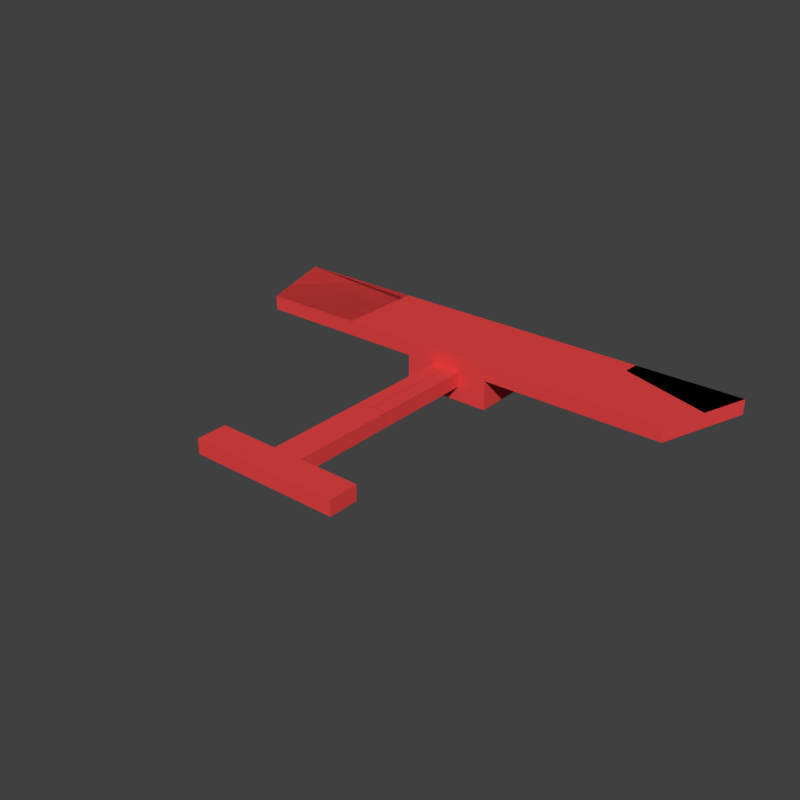 # Source: L1ARedDebris.blend  (saved by Blender 2.79.0; exported with 4.5.12 LTS)
import bpy
from mathutils import Matrix  # noqa: F401  (used for matrix-valued properties, if any)

bpy.ops.wm.read_factory_settings(use_empty=True)
scene = bpy.context.scene
scene.name = 'Scene'

# ---- collections
col_collection_1 = bpy.data.collections.new('Collection 1'); scene.collection.children.link(col_collection_1)

# ---- materials (node trees are filled in below, after node groups)
mat_red = bpy.data.materials.new('Red')
mat_red.alpha_threshold = 0.0
mat_red.use_transparent_shadow = False
mat_red.diffuse_color = (0.8, 0.0584, 0.0584, 1.0)
mat_red.roughness = 0.5

# ---- material node trees

# ---- world
world_world = bpy.data.worlds.new('World'); scene.world = world_world
world_world.color = (0.05088, 0.05088, 0.05088)
world_world.use_sun_shadow = False
world_world.sun_shadow_jitter_overblur = 0.0
world_world.cycles.sampling_method = 'MANUAL'

# ---- meshes
me_cube_008_cell_013 = bpy.data.meshes.new('Cube.008_cell.013')
me_cube_008_cell_013.from_pydata([(0.07184, -0.05253, 0.04946), (-0.3282, -0.05253, 0.04946), (0.2708, 0.761, -0.04912), (-0.3282, 1.104, 0.04946), (-0.3282, 1.103, -0.04916), (-0.3282, 0.9975, -0.04946), (-0.3282, -0.05253, -0.04976), (0.07184, -0.05253, -0.04949), (0.2707, -0.05253, 0.04946), (0.2705, -1.451, 0.04946), (0.07184, -1.48, 0.04946), (0.07184, -1.48, -0.04987), (0.2707, 0.7611, 0.04946), (0.2707, -0.05253, -0.04935), (-0.3282, 1.104, 0.04946), (-0.3282, 1.103, -0.04916), (-0.3282, 0.9975, -0.04946), (-0.3282, -0.05253, -0.04976), (0.2707, -0.05253, 0.04946), (0.2707, -0.05253, 0.04946), (0.2707, -0.05253, -0.04935), (0.2707, -0.05253, -0.04935), (0.2707, 0.7611, 0.04946)], [], [(1, 19, 12, 3), (2, 20, 17, 16), (10, 9, 18, 0), (7, 11, 10, 0), (22, 2, 15, 14), (6, 13, 19, 1), (18, 21, 7, 0), (16, 15, 2), (3, 4, 5, 6, 1), (22, 8, 20, 2)])
_k = set([(3, 4), (3, 12), (4, 5), (5, 6), (6, 13), (8, 20), (8, 22), (12, 19), (13, 19), (14, 15), (14, 22), (15, 16), (16, 17), (17, 20), (18, 21)])
me_cube_008_cell_013.attributes.new('sharp_edge', 'BOOLEAN', 'EDGE').data.foreach_set('value', [ (min(e.vertices), max(e.vertices)) in _k for e in me_cube_008_cell_013.edges])
me_cube_008_cell_013.materials.append(mat_red)
me_cube_008_cell_013.use_remesh_preserve_volume = False
me_cube_008_cell_013.use_remesh_preserve_attributes = False
me_cube_008_cell_013.use_mirror_vertex_groups = False
me_cube_008_cell_013.update()
me_cube_008_cell_011 = bpy.data.meshes.new('Cube.008_cell.011')
me_cube_008_cell_011.from_pydata([(0.1982, -0.9925, -0.09996), (0.1982, -0.9925, 0.1), (-0.2018, -0.9925, -0.09996), (-0.2018, -0.9925, 0.1), (-0.001256, 0.406, -0.0003822), (-0.2018, 0.3707, -0.09996), (0.1982, 0.4065, -0.09996), (-0.2018, 0.3777, 0.1), (-0.2018, 0.3776, -5.322e-05), (0.1982, 0.4065, 0.1), (0.0604, 0.4065, 0.1), (-0.001458, 0.4061, 0.1), (0.1103, 0.4065, -0.09996), (0.04831, 0.4061, -0.09996), (-0.2018, 0.3707, -0.09996), (-0.2018, 0.3776, -5.322e-05), (-0.2018, 0.3777, 0.1), (0.1982, 0.4065, 0.1), (0.0604, 0.4065, 0.1), (-0.001458, 0.4061, 0.1), (0.1982, 0.4065, -0.09996), (0.1103, 0.4065, -0.09996), (0.04831, 0.4061, -0.09996)], [], [(0, 1, 3, 2), (2, 3, 16, 15, 14), (0, 2, 14, 22, 21, 20), (3, 1, 17, 18, 11, 16), (4, 8, 7, 19), (4, 19, 10, 12, 13), (20, 17, 1, 0), (10, 9, 6, 12), (13, 5, 8, 4)])
_k = set([(5, 8), (5, 13), (6, 9), (6, 12), (7, 8), (7, 19), (9, 10), (10, 19), (11, 16), (11, 18), (12, 13), (14, 15), (14, 22), (15, 16), (17, 18), (17, 20), (20, 21), (21, 22)])
me_cube_008_cell_011.attributes.new('sharp_edge', 'BOOLEAN', 'EDGE').data.foreach_set('value', [ (min(e.vertices), max(e.vertices)) in _k for e in me_cube_008_cell_011.edges])
me_cube_008_cell_011.materials.append(mat_red)
me_cube_008_cell_011.use_remesh_preserve_volume = False
me_cube_008_cell_011.use_remesh_preserve_attributes = False
me_cube_008_cell_011.use_mirror_vertex_groups = False
me_cube_008_cell_011.update()
me_cube_008_cell_010 = bpy.data.meshes.new('Cube.008_cell.010')
me_cube_008_cell_010.from_pydata([(0.7223, 0.2208, -0.1), (-0.3507, 0.2208, -0.1), (-0.3507, 0.02078, -0.1), (0.5222, -0.1792, -0.1), (-0.2841, -0.1792, -0.1), (-0.3212, -0.06833, -0.1), (0.5723, -0.1792, 0.1), (-0.3505, 0.02076, 0.1), (-0.2974, -0.1397, 0.1), (-0.2842, -0.1792, 0.1), (0.7724, 0.2208, 0.1), (-0.3505, 0.2208, 0.1), (0.7223, 0.2208, -0.1), (0.5222, -0.1792, -0.1), (-0.3507, 0.2208, -0.1), (-0.3507, 0.02078, -0.1), (-0.3212, -0.06833, -0.1), (-0.2842, -0.1792, 0.1), (-0.2841, -0.1792, -0.1), (-0.3505, 0.2208, 0.1), (-0.3505, 0.02076, 0.1), (-0.2974, -0.1397, 0.1), (0.5723, -0.1792, 0.1), (0.7724, 0.2208, 0.1)], [], [(5, 18, 17, 8), (13, 22, 9, 4), (23, 12, 14, 19), (22, 23, 19, 20, 21, 9), (4, 16, 15, 14, 12, 13), (7, 11, 1, 2), (2, 5, 8, 7), (3, 0, 10, 6)])
_k = set([(0, 3), (0, 10), (1, 2), (1, 11), (2, 5), (3, 6), (4, 9), (4, 16), (5, 18), (6, 10), (7, 8), (7, 11), (8, 17), (9, 21), (12, 13), (12, 23), (13, 22), (14, 15), (14, 19), (15, 16), (17, 18), (19, 20), (20, 21), (22, 23)])
me_cube_008_cell_010.attributes.new('sharp_edge', 'BOOLEAN', 'EDGE').data.foreach_set('value', [ (min(e.vertices), max(e.vertices)) in _k for e in me_cube_008_cell_010.edges])
me_cube_008_cell_010.materials.append(mat_red)
me_cube_008_cell_010.use_remesh_preserve_volume = False
me_cube_008_cell_010.use_remesh_preserve_attributes = False
me_cube_008_cell_010.use_mirror_vertex_groups = False
me_cube_008_cell_010.update()
me_cube_008_cell_009 = bpy.data.meshes.new('Cube.008_cell.009')
me_cube_008_cell_009.from_pydata([(-1.16, 0.6115, -0.1052), (-0.7599, -0.5885, -0.1052), (-0.7599, -0.5885, 0.0948), (-1.16, 0.6115, 0.0948), (0.6323, -0.5885, -0.1052), (0.636, -0.5885, -0.05324), (0.6463, -0.5885, 0.0948), (0.6464, 0.6115, 0.0948), (0.6465, 0.4963, 0.0948), (0.632, 0.6115, -0.1052), (0.6323, -0.5885, -0.1052), (0.632, 0.6115, -0.1052), (0.6463, -0.5885, 0.0948), (0.636, -0.5885, -0.05324), (0.6464, 0.6115, 0.0948), (0.6465, 0.4963, 0.0948)], [], [(0, 1, 2, 3), (1, 10, 13, 12, 2), (11, 10, 1, 0), (5, 4, 9, 7, 15), (12, 8, 14, 3, 2), (14, 11, 0, 3), (15, 6, 5)])
_k = set([(4, 5), (4, 9), (5, 6), (6, 15), (7, 9), (7, 15), (8, 12), (8, 14), (10, 11), (10, 13), (11, 14), (12, 13)])
me_cube_008_cell_009.attributes.new('sharp_edge', 'BOOLEAN', 'EDGE').data.foreach_set('value', [ (min(e.vertices), max(e.vertices)) in _k for e in me_cube_008_cell_009.edges])
me_cube_008_cell_009.materials.append(mat_red)
me_cube_008_cell_009.use_remesh_preserve_volume = False
me_cube_008_cell_009.use_remesh_preserve_attributes = False
me_cube_008_cell_009.use_mirror_vertex_groups = False
me_cube_008_cell_009.update()
me_cube_008_cell_008 = bpy.data.meshes.new('Cube.008_cell.008')
me_cube_008_cell_008.from_pydata([(-0.2993, 0.09947, -0.1), (-0.2993, 0.09947, 0.1), (-0.2993, -0.09954, 0.1), (-0.2993, -0.09945, -0.1), (0.2993, 0.09947, -0.1), (0.2993, -0.0995, 0.1), (0.2993, -0.09941, -0.1), (0.2994, 0.09947, 0.1), (-0.2993, -0.09945, -0.1), (-0.2993, -0.09954, 0.1), (0.2993, 0.09947, -0.1), (0.2994, 0.09947, 0.1), (0.2993, -0.0995, 0.1), (0.2993, -0.09941, -0.1)], [], [(1, 0, 8, 9), (0, 10, 13, 8), (9, 12, 11, 1), (5, 2, 3, 6), (11, 10, 0, 1), (6, 4, 7, 5)])
_k = set([(2, 3), (2, 5), (3, 6), (4, 6), (4, 7), (5, 7), (8, 9), (8, 13), (9, 12), (10, 11), (10, 13), (11, 12)])
me_cube_008_cell_008.attributes.new('sharp_edge', 'BOOLEAN', 'EDGE').data.foreach_set('value', [ (min(e.vertices), max(e.vertices)) in _k for e in me_cube_008_cell_008.edges])
me_cube_008_cell_008.materials.append(mat_red)
me_cube_008_cell_008.use_remesh_preserve_volume = False
me_cube_008_cell_008.use_remesh_preserve_attributes = False
me_cube_008_cell_008.use_mirror_vertex_groups = False
me_cube_008_cell_008.update()
me_cube_008_cell_007 = bpy.data.meshes.new('Cube.008_cell.007')
me_cube_008_cell_007.from_pydata([(3.066, 1.08, 0.02999), (-3.734, 1.08, 0.02999), (2.666, -0.1198, 0.02999), (-3.334, -0.1198, 0.02999), (-3.334, -0.1198, 0.23), (-3.734, 1.08, 0.23), (3.066, 1.08, 0.23), (2.666, -0.1198, 0.23), (-0.1336, -0.1198, -0.17), (-0.1336, -0.1198, 0.02999), (0.2664, -0.1198, -0.37), (0.2664, -0.1198, 0.02999), (-0.2825, -0.1198, -0.17), (-0.1336, -1.519, -0.17), (-0.3327, -0.1198, 0.02999), (-0.3324, -1.519, 0.02999), (-0.1336, -1.519, 0.02999), (-0.2821, -1.519, -0.17), (0.2664, 0.5221, -0.37), (-0.1827, 0.6505, -0.37), (-0.1824, -0.1198, -0.37), (0.2664, 0.522, 0.02999), (-0.3329, 0.6933, 0.02999), (-0.3328, -0.1198, -0.06959), (1.266, 0.2364, 0.02999), (1.266, -0.1198, 0.02999), (-0.3325, -0.1198, 0.23), (1.266, -0.1198, 0.23), (-0.3327, 0.6931, 0.23), (1.266, 0.2364, 0.23), (-0.3325, -0.1198, 0.23), (-0.3325, -0.1198, 0.23), (-0.3327, -0.1198, 0.02999), (-0.3327, -0.1198, 0.02999), (-0.3327, -0.1198, 0.02999), (1.266, -0.1198, 0.02999), (1.266, -0.1198, 0.02999), (1.266, 0.2364, 0.02999), (1.266, 0.2364, 0.02999), (-0.3329, 0.6933, 0.02999), (-0.3329, 0.6933, 0.02999), (-0.3329, 0.6933, 0.02999), (-0.3327, 0.6931, 0.23), (-0.3327, 0.6931, 0.23), (1.266, 0.2364, 0.23), (1.266, 0.2364, 0.23), (1.266, -0.1198, 0.23), (1.266, -0.1198, 0.23)], [], [(2, 0, 6, 7), (2, 35, 24, 22, 33, 3, 1, 0), (1, 3, 4, 5), (0, 1, 5, 6), (7, 6, 5, 4, 31, 28, 29, 46), (3, 33, 31, 4), (8, 9, 16, 13), (10, 11, 32, 23, 20), (10, 20, 19, 18), (47, 44, 42, 30), (34, 40, 37, 36), (32, 15, 16, 9), (30, 34, 36, 47), (46, 35, 2, 7), (45, 27, 25, 38), (43, 45, 38, 41), (13, 17, 12, 8), (12, 23, 32, 9, 8), (18, 21, 11, 10), (21, 39, 32, 11), (14, 26, 43, 41)])
_k = set([(14, 26), (14, 41), (22, 24), (22, 33), (24, 35), (25, 27), (25, 38), (26, 43), (27, 45), (28, 29), (28, 31), (29, 46), (30, 34), (30, 42), (31, 33), (32, 39), (34, 40), (35, 46), (36, 37), (36, 47), (37, 40), (38, 41), (42, 44), (43, 45), (44, 47)])
me_cube_008_cell_007.attributes.new('sharp_edge', 'BOOLEAN', 'EDGE').data.foreach_set('value', [ (min(e.vertices), max(e.vertices)) in _k for e in me_cube_008_cell_007.edges])
me_cube_008_cell_007.materials.append(mat_red)
me_cube_008_cell_007.use_remesh_preserve_volume = False
me_cube_008_cell_007.use_remesh_preserve_attributes = False
me_cube_008_cell_007.use_mirror_vertex_groups = False
me_cube_008_cell_007.update()
me_cube_008_cell_006 = bpy.data.meshes.new('Cube.008_cell.006')
me_cube_008_cell_006.from_pydata([(-0.2186, 0.396, -0.0002831), (0.048, 0.3071, -0.09995), (-0.2874, 0.2782, -0.09995), (1.002, -0.01089, -0.09995), (-0.5969, -0.2532, -0.09995), (-0.5969, -0.6102, -0.09995), (-0.5967, -0.6102, 0.1), (0.9968, -0.02591, 0.1), (-0.2266, 0.3815, 0.1), (0.7606, 0.05284, 0.1), (-0.4706, -0.03684, 0.1), (-0.5967, -0.2533, 0.1), (1.002, -0.01085, -0.0002656), (-0.2187, 0.3958, -0.09995)], [], [(0, 1, 13), (0, 12, 3, 1), (0, 13, 2), (8, 9, 0), (11, 10, 0, 2, 4), (10, 8, 0), (9, 7, 12, 0), (11, 4, 5, 6)])
me_cube_008_cell_006.materials.append(mat_red)
me_cube_008_cell_006.use_remesh_preserve_volume = False
me_cube_008_cell_006.use_remesh_preserve_attributes = False
me_cube_008_cell_006.use_mirror_vertex_groups = False
me_cube_008_cell_006.update()
me_cube_008_cell_005 = bpy.data.meshes.new('Cube.008_cell.005')
me_cube_008_cell_005.from_pydata([(-0.3812, -0.0946, -0.1), (-0.3812, -0.0946, 0.1), (-0.3812, 0.1047, 0.1), (-0.3812, 0.1047, -0.1), (0.218, 0.1046, -0.1), (0.2846, -0.0946, -0.1), (0.2717, -0.05583, -0.1), (0.2846, -0.0946, 0.1), (0.2479, 0.01554, 0.1), (0.2181, 0.1047, 0.1), (-0.3812, 0.1047, -0.1), (-0.3812, 0.1047, 0.1), (0.2717, -0.05583, -0.1), (0.218, 0.1046, -0.1), (0.2846, -0.0946, 0.1), (0.2846, -0.0946, -0.1), (0.2479, 0.01554, 0.1), (0.2181, 0.1047, 0.1)], [], [(16, 7, 15, 12), (13, 3, 2, 9), (14, 8, 17, 11, 1), (9, 16, 12, 13), (10, 4, 6, 5, 0), (5, 14, 1, 0), (11, 10, 0, 1)])
_k = set([(2, 3), (2, 9), (3, 13), (4, 6), (4, 10), (5, 6), (5, 14), (7, 15), (7, 16), (8, 14), (8, 17), (9, 16), (10, 11), (11, 17), (12, 13), (12, 15)])
me_cube_008_cell_005.attributes.new('sharp_edge', 'BOOLEAN', 'EDGE').data.foreach_set('value', [ (min(e.vertices), max(e.vertices)) in _k for e in me_cube_008_cell_005.edges])
me_cube_008_cell_005.materials.append(mat_red)
me_cube_008_cell_005.use_remesh_preserve_volume = False
me_cube_008_cell_005.use_remesh_preserve_attributes = False
me_cube_008_cell_005.use_mirror_vertex_groups = False
me_cube_008_cell_005.update()
me_cube_008_cell_004 = bpy.data.meshes.new('Cube.008_cell.004')
me_cube_008_cell_004.from_pydata([(-0.005942, -0.5199, -0.08298), (0.0009267, -0.5199, 0.01491), (0.008342, -0.5199, 0.117), (0.00861, 0.6801, 0.117), (-0.005915, 0.6801, -0.08298), (-0.006021, 0.1993, -0.08298)], [], [(1, 2, 3, 4, 5), (5, 0, 1)])
me_cube_008_cell_004.materials.append(mat_red)
me_cube_008_cell_004.use_remesh_preserve_volume = False
me_cube_008_cell_004.use_remesh_preserve_attributes = False
me_cube_008_cell_004.use_mirror_vertex_groups = False
me_cube_008_cell_004.update()
me_cube_008_cell_003 = bpy.data.meshes.new('Cube.008_cell.003')
me_cube_008_cell_003.from_pydata([(-0.002074, 0.0001979, 0.007871), (-0.4021, 0.0001979, -0.1921), (0.197, 0.8135, 0.1066), (0.1971, -1.399, 0.1066), (-0.4021, 1.176, -0.03216), (-0.4021, 1.156, 0.1069), (-0.4021, 1.199, -0.1921), (-0.4021, 0.0001979, 0.1071), (0.2466, 0.000198, 0.007871), (-0.002073, -1.435, 0.007871), (-0.002074, 0.0001979, 0.1069), (0.05395, 0.0001979, 0.1068), (0.197, 0.000198, 0.1066), (-0.002073, -1.427, 0.1069), (-0.002073, -0.3184, 0.1069), (0.1881, 0.8616, -0.1921), (0.2467, -1.399, 0.007871), (0.3471, 0.7707, -0.1921), (0.3471, 0.0001981, -0.1921), (-0.4021, 0.0001979, 0.1071), (-0.4021, 1.156, 0.1069), (-0.4021, 1.176, -0.03216), (-0.4021, 1.199, -0.1921), (0.05395, 0.0001979, 0.1068), (0.05395, 0.0001979, 0.1068), (0.05395, 0.0001979, 0.1068), (-0.002074, 0.0001979, 0.1069), (0.197, 0.000198, 0.1066), (0.197, 0.000198, 0.1066), (0.197, 0.000198, 0.1066), (0.2466, 0.000198, 0.007871), (-0.002073, -0.3184, 0.1069), (-0.002073, -1.427, 0.1069), (-0.002073, -1.435, 0.007871), (0.1881, 0.8616, -0.1921), (0.3471, 0.7707, -0.1921), (0.2467, -1.399, 0.007871), (0.3471, 0.0001981, -0.1921)], [], [(0, 26, 24, 28, 30), (1, 19, 20, 21, 22), (3, 32, 33, 36), (3, 12, 11, 31, 32), (2, 5, 7, 23), (2, 35, 34, 4, 5), (36, 8, 12, 3), (9, 13, 14, 26, 0), (34, 6, 4), (22, 15, 17, 37, 1), (37, 27, 25, 19, 1), (30, 16, 9, 0), (23, 29, 2), (11, 10, 31), (29, 18, 35, 2)])
_k = set([(4, 5), (4, 6), (5, 7), (6, 34), (7, 23), (8, 12), (8, 36), (9, 13), (9, 16), (10, 11), (10, 31), (11, 12), (13, 14), (14, 26), (15, 17), (15, 22), (16, 30), (17, 37), (18, 29), (18, 35), (19, 20), (19, 25), (20, 21), (21, 22), (23, 29), (24, 26), (24, 28), (25, 27), (27, 37), (28, 30), (31, 32), (32, 33), (33, 36), (34, 35)])
me_cube_008_cell_003.attributes.new('sharp_edge', 'BOOLEAN', 'EDGE').data.foreach_set('value', [ (min(e.vertices), max(e.vertices)) in _k for e in me_cube_008_cell_003.edges])
me_cube_008_cell_003.materials.append(mat_red)
me_cube_008_cell_003.use_remesh_preserve_volume = False
me_cube_008_cell_003.use_remesh_preserve_attributes = False
me_cube_008_cell_003.use_mirror_vertex_groups = False
me_cube_008_cell_003.update()
me_cube_008_cell_002 = bpy.data.meshes.new('Cube.008_cell.002')
me_cube_008_cell_002.from_pydata([(0.1996, 0.2, -0.1), (0.1996, 0.2, 0.1), (0.1996, -0.2, 0.1), (0.1996, -0.2, -0.1), (-0.1245, 0.2, -0.1), (-0.3246, -0.2, -0.1), (-0.2746, -0.2, 0.1), (-0.07459, 0.2, 0.1), (-0.2746, -0.2, 0.1), (-0.3246, -0.2, -0.1), (-0.1245, 0.2, -0.1), (-0.07459, 0.2, 0.1)], [], [(0, 10, 11, 1), (3, 2, 8, 9), (1, 11, 8, 2), (0, 1, 2, 3), (6, 7, 4, 5), (9, 10, 0, 3)])
_k = set([(4, 5), (4, 7), (5, 6), (6, 7), (8, 9), (8, 11), (9, 10), (10, 11)])
me_cube_008_cell_002.attributes.new('sharp_edge', 'BOOLEAN', 'EDGE').data.foreach_set('value', [ (min(e.vertices), max(e.vertices)) in _k for e in me_cube_008_cell_002.edges])
me_cube_008_cell_002.materials.append(mat_red)
me_cube_008_cell_002.use_remesh_preserve_volume = False
me_cube_008_cell_002.use_remesh_preserve_attributes = False
me_cube_008_cell_002.use_mirror_vertex_groups = False
me_cube_008_cell_002.update()
me_cube_008_cell_001 = bpy.data.meshes.new('Cube.008_cell.001')
me_cube_008_cell_001.from_pydata([(0.7001, 0.2436, 0.0539), (-0.7202, 0.05102, -0.04462), (0.7001, 0.2436, -0.0448), (0.522, -0.2907, -0.04505), (0.4954, -0.3706, 0.0539), (0.5005, -0.3554, -0.04495), (-0.7279, 0.03715, 0.0539), (-0.7132, 0.2436, 0.0539), (0.2524, -0.2897, 0.0539), (-0.3027, 0.2436, -0.04518), (-0.7064, 0.2436, -0.04489), (0.7001, 0.2436, -0.0448), (0.522, -0.2907, -0.04505), (0.4954, -0.3706, 0.0539), (0.5005, -0.3554, -0.04495), (-0.7279, 0.03715, 0.0539), (-0.7132, 0.2436, 0.0539), (0.2524, -0.2897, 0.0539), (-0.3027, 0.2436, -0.04518), (-0.7064, 0.2436, -0.04489)], [], [(1, 19, 9, 3, 5), (16, 6, 17, 13, 0), (13, 14, 12, 11, 0), (8, 15, 1), (11, 18, 10, 16, 0), (5, 4, 8, 1), (9, 2, 3), (7, 19, 1, 15)])
_k = set([(2, 3), (2, 9), (3, 5), (4, 5), (4, 8), (6, 16), (6, 17), (7, 15), (7, 19), (8, 15), (9, 19), (10, 16), (10, 18), (11, 12), (11, 18), (12, 14), (13, 14), (13, 17)])
me_cube_008_cell_001.attributes.new('sharp_edge', 'BOOLEAN', 'EDGE').data.foreach_set('value', [ (min(e.vertices), max(e.vertices)) in _k for e in me_cube_008_cell_001.edges])
me_cube_008_cell_001.materials.append(mat_red)
me_cube_008_cell_001.use_remesh_preserve_volume = False
me_cube_008_cell_001.use_remesh_preserve_attributes = False
me_cube_008_cell_001.use_mirror_vertex_groups = False
me_cube_008_cell_001.update()
me_cube_008_cell_000 = bpy.data.meshes.new('Cube.008_cell.000')
me_cube_008_cell_000.from_pydata([(0.04922, 0.3817, -0.3704), (0.04922, 0.3817, 0.02957), (-1.151, 0.3817, -0.3704), (-1.151, 0.3817, 0.02957), (-0.5505, -0.2028, -0.07085), (1.428, -0.01104, 0.13), (-1.151, 0.1694, -0.2759), (-1.151, 0.14, 0.02957), (-1.151, 0.1403, -0.07048), (-1.151, 0.1829, -0.3704), (0.04922, -0.3742, -0.3704), (-0.4005, -0.2457, -0.3704), (0.04922, -0.3741, 0.02957), (-0.5504, -0.2029, 0.02957), (-0.8691, -0.02099, 0.02957), (1.048, -0.6596, 0.02957), (1.434, 0.1817, 0.2296), (1.419, -0.02483, 0.2296), (-0.5502, -0.2029, 0.2296), (-1.224, 0.1817, 0.2296), (1.176, -0.4416, 0.2296), (1.048, -0.6596, 0.2296), (1.441, 0.1817, 0.1297), (1.441, 0.1817, 0.02957), (-1.224, 0.1817, 0.02957), (1.437, 0.1817, 0.1951), (-1.224, 0.1817, 0.1415), (1.428, -0.01106, 0.02957), (-1.151, 0.14, 0.02957), (-1.151, 0.1403, -0.07048), (-1.151, 0.1694, -0.2759), (-1.151, 0.1829, -0.3704), (-1.224, 0.1817, 0.02957), (-0.8691, -0.02099, 0.02957), (-0.8691, -0.02099, 0.02957), (-0.8691, -0.02099, 0.02957), (-0.4005, -0.2457, -0.3704), (0.04922, -0.3742, -0.3704), (0.04922, -0.3741, 0.02957), (-0.5504, -0.2029, 0.02957), (-0.5504, -0.2029, 0.02957), (-0.5504, -0.2029, 0.02957), (1.048, -0.6596, 0.02957), (1.428, -0.01106, 0.02957), (1.434, 0.1817, 0.2296), (1.419, -0.02483, 0.2296), (1.048, -0.6596, 0.2296), (-0.5502, -0.2029, 0.2296), (-1.224, 0.1817, 0.2296), (1.176, -0.4416, 0.2296), (1.437, 0.1817, 0.1951), (1.441, 0.1817, 0.1297), (1.441, 0.1817, 0.02957), (-1.224, 0.1817, 0.1415)], [], [(0, 1, 38, 37), (2, 3, 1, 0), (4, 35, 7, 29), (4, 39, 35), (5, 17, 49), (5, 43, 52, 22), (44, 50, 51, 23, 32, 26, 48), (48, 47, 46, 20, 45, 44), (23, 27, 42, 40, 33, 32), (25, 16, 17, 5), (30, 31, 36, 4), (53, 24, 34), (37, 11, 9, 2, 0), (15, 43, 5, 49, 21), (15, 21, 18, 41), (10, 12, 39, 4, 36), (29, 30, 4), (34, 41, 18, 19, 53), (22, 25, 5), (28, 14, 13, 38, 1, 3), (9, 6, 8, 28, 3, 2)])
_k = set([(6, 8), (6, 9), (7, 29), (7, 35), (8, 28), (9, 11), (10, 12), (10, 36), (11, 37), (12, 39), (13, 14), (13, 38), (14, 28), (15, 41), (15, 43), (16, 17), (16, 25), (17, 49), (18, 19), (18, 21), (19, 53), (20, 45), (20, 46), (21, 49), (22, 25), (22, 52), (23, 27), (23, 51), (24, 34), (24, 53), (26, 32), (26, 48), (27, 42), (29, 30), (30, 31), (31, 36), (32, 33), (33, 40), (34, 41), (35, 39), (37, 38), (40, 42), (43, 52), (44, 45), (44, 50), (46, 47), (47, 48), (50, 51)])
me_cube_008_cell_000.attributes.new('sharp_edge', 'BOOLEAN', 'EDGE').data.foreach_set('value', [ (min(e.vertices), max(e.vertices)) in _k for e in me_cube_008_cell_000.edges])
me_cube_008_cell_000.materials.append(mat_red)
me_cube_008_cell_000.use_remesh_preserve_volume = False
me_cube_008_cell_000.use_remesh_preserve_attributes = False
me_cube_008_cell_000.use_mirror_vertex_groups = False
me_cube_008_cell_000.update()
me_cube_008_cell_012 = bpy.data.meshes.new('Cube.008_cell.012')
me_cube_008_cell_012.from_pydata([(0.8006, 0.207, -0.04395), (-0.619, 0.01468, 0.05509), (0.6009, -0.392, -0.04395), (-0.354, -0.07375, -0.04395), (0.8006, 0.207, 0.05474), (-0.6054, 0.207, 0.05495), (-0.6055, 0.207, -0.04395), (0.601, -0.3918, 0.05498), (-0.6191, 0.01472, -0.04395), (0.6009, -0.392, -0.04395), (-0.354, -0.07375, -0.04395), (0.8006, 0.207, 0.05474), (0.601, -0.3918, 0.05498), (-0.6054, 0.207, 0.05495), (-0.6055, 0.207, -0.04395), (-0.6191, 0.01472, -0.04395)], [], [(0, 14, 13, 11), (1, 10, 2, 7), (5, 6, 8, 1), (9, 3, 15, 14, 0), (8, 10, 1), (11, 12, 9, 0), (4, 5, 1, 7)])
_k = set([(2, 7), (2, 10), (3, 9), (3, 15), (4, 5), (4, 7), (5, 6), (6, 8), (8, 10), (9, 12), (11, 12), (11, 13), (13, 14), (14, 15)])
me_cube_008_cell_012.attributes.new('sharp_edge', 'BOOLEAN', 'EDGE').data.foreach_set('value', [ (min(e.vertices), max(e.vertices)) in _k for e in me_cube_008_cell_012.edges])
me_cube_008_cell_012.materials.append(mat_red)
me_cube_008_cell_012.use_remesh_preserve_volume = False
me_cube_008_cell_012.use_remesh_preserve_attributes = False
me_cube_008_cell_012.use_mirror_vertex_groups = False
me_cube_008_cell_012.update()

# ---- objects
ob_cube_008_cell_013 = bpy.data.objects.new('Cube.008_cell.013', me_cube_008_cell_013)
ob_cube_008_cell_012 = bpy.data.objects.new('Cube.008_cell.012', me_cube_008_cell_011)
ob_cube_008_cell_011 = bpy.data.objects.new('Cube.008_cell.011', me_cube_008_cell_010)
ob_cube_008_cell_010 = bpy.data.objects.new('Cube.008_cell.010', me_cube_008_cell_009)
ob_cube_008_cell_009 = bpy.data.objects.new('Cube.008_cell.009', me_cube_008_cell_008)
ob_cube_008_cell_008 = bpy.data.objects.new('Cube.008_cell.008', me_cube_008_cell_007)
ob_cube_008_cell_007 = bpy.data.objects.new('Cube.008_cell.007', me_cube_008_cell_006)
ob_cube_008_cell_006 = bpy.data.objects.new('Cube.008_cell.006', me_cube_008_cell_005)
ob_cube_008_cell_005 = bpy.data.objects.new('Cube.008_cell.005', me_cube_008_cell_004)
ob_cube_008_cell_004 = bpy.data.objects.new('Cube.008_cell.004', me_cube_008_cell_003)
ob_cube_008_cell_003 = bpy.data.objects.new('Cube.008_cell.003', me_cube_008_cell_002)
ob_cube_008_cell_002 = bpy.data.objects.new('Cube.008_cell.002', me_cube_008_cell_001)
ob_cube_008_cell_001 = bpy.data.objects.new('Cube.008_cell.001', me_cube_008_cell_000)
ob_cube_008_cell = bpy.data.objects.new('Cube.008_cell', me_cube_008_cell_012)

# ---- transforms, parenting, visibility, modifiers, constraints
ob_cube_008_cell_013.location = (-0.2718, 0.9098, 0.1747)
ob_cube_008_cell_013.lineart.crease_threshold = 0.0
ob_cube_008_cell_012.location = (0.001816, -0.9502, 0.1241)
ob_cube_008_cell_012.lineart.crease_threshold = 0.0
ob_cube_008_cell_011.location = (-0.04831, -2.164, 0.1241)
ob_cube_008_cell_011.lineart.crease_threshold = 0.0
ob_cube_008_cell_010.location = (-2.24, 1.446, 0.3293)
ob_cube_008_cell_010.lineart.crease_threshold = 0.0
ob_cube_008_cell_009.location = (-0.7007, -2.042, 0.1241)
ob_cube_008_cell_009.lineart.crease_threshold = 0.0
ob_cube_008_cell_008.location = (0.3336, 0.9771, 0.1941)
ob_cube_008_cell_008.lineart.crease_threshold = 0.0
ob_cube_008_cell_007.location = (2.198, 1.468, 0.3241)
ob_cube_008_cell_007.lineart.crease_threshold = 0.0
ob_cube_008_cell_006.location = (-0.6188, -2.248, 0.1241)
ob_cube_008_cell_006.lineart.crease_threshold = 0.0
ob_cube_008_cell_005.location = (-1.6, 1.377, 0.3071)
ob_cube_008_cell_005.lineart.crease_threshold = 0.0
ob_cube_008_cell_004.location = (-0.1979, 0.8571, 0.01626)
ob_cube_008_cell_004.lineart.crease_threshold = 0.0
ob_cube_008_cell_003.location = (0.8004, -2.143, 0.1241)
ob_cube_008_cell_003.lineart.crease_threshold = 0.0
ob_cube_008_cell_002.location = (2.7, 1.814, 0.3702)
ob_cube_008_cell_002.lineart.crease_threshold = 0.0
ob_cube_008_cell_001.location = (0.5508, 1.876, 0.1946)
ob_cube_008_cell_001.lineart.crease_threshold = 0.0
ob_cube_008_cell.location = (2.599, 1.85, 0.2681)
ob_cube_008_cell.lineart.crease_threshold = 0.0

# ---- collection membership
col_collection_1.objects.link(ob_cube_008_cell_013)
col_collection_1.objects.link(ob_cube_008_cell_012)
col_collection_1.objects.link(ob_cube_008_cell_011)
col_collection_1.objects.link(ob_cube_008_cell_010)
col_collection_1.objects.link(ob_cube_008_cell_009)
col_collection_1.objects.link(ob_cube_008_cell_008)
col_collection_1.objects.link(ob_cube_008_cell_007)
col_collection_1.objects.link(ob_cube_008_cell_006)
col_collection_1.objects.link(ob_cube_008_cell_005)
col_collection_1.objects.link(ob_cube_008_cell_004)
col_collection_1.objects.link(ob_cube_008_cell_003)
col_collection_1.objects.link(ob_cube_008_cell_002)
col_collection_1.objects.link(ob_cube_008_cell_001)
col_collection_1.objects.link(ob_cube_008_cell)

# ---- scene / render settings (as saved in the file)
scene.frame_start = 1; scene.frame_end = 120; scene.frame_set(0)
scene.render.engine = 'BLENDER_EEVEE_NEXT'
scene.render.resolution_x = 1080
scene.render.resolution_percentage = 50
scene.render.dither_intensity = 0.0
scene.render.film_transparent = True
scene.cycles.use_denoising = False
scene.cycles.samples = 128
scene.cycles.sampling_pattern = 'TABULATED_SOBOL'
scene.cycles.use_adaptive_sampling = False
scene.cycles.use_light_tree = False
scene.cycles.blur_glossy = 0.0
scene.cycles.sample_clamp_indirect = 0.0
scene.view_settings.view_transform = 'Standard'
bpy.context.view_layer.update()

# ---- added for rendering (the .blend has no active camera and no usable light): camera, sun
cam_auto = bpy.data.cameras.new('AutoCamera')
cam_auto.lens = 50.0
cam_auto.sensor_width = 36.0
cam_auto.clip_end = 1000.0
ob_auto_camera = bpy.data.objects.new('AutoCamera', cam_auto)
scene.collection.objects.link(ob_auto_camera)
ob_auto_camera.location = (7.61612, -9.18205, 6.21703)
ob_auto_camera.rotation_euler = (1.09748, -7.21219e-08, 0.694738)
scene.camera = ob_auto_camera
light_auto_sun = bpy.data.lights.new('AutoSun', 'SUN')
light_auto_sun.energy = 3.0
light_auto_sun.angle = 0.0523599
ob_auto_sun = bpy.data.objects.new('AutoSun', light_auto_sun)
scene.collection.objects.link(ob_auto_sun)
ob_auto_sun.rotation_euler = (0.872665, 0.174533, 0.523599)
bpy.context.view_layer.update()
